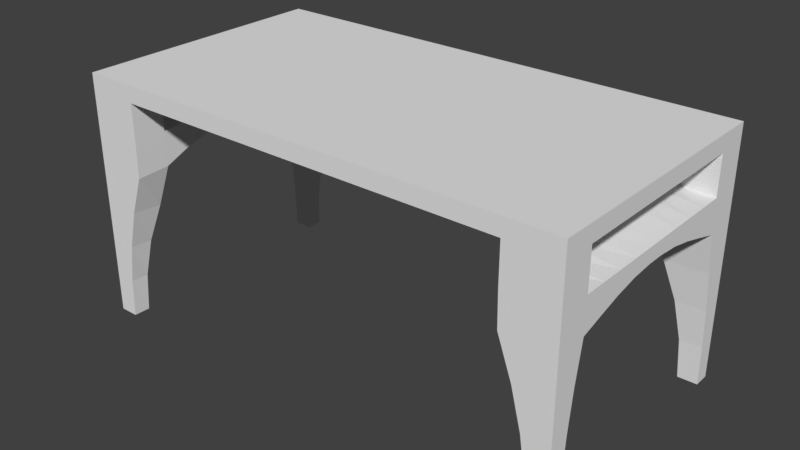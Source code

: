 # Source: DOMF_Tisch.blend  (saved by Blender 2.79.0; exported with 4.5.12 LTS)
import bpy
from mathutils import Matrix  # noqa: F401  (used for matrix-valued properties, if any)

bpy.ops.wm.read_factory_settings(use_empty=True)
scene = bpy.context.scene
scene.name = 'Scene'

# ---- collections
col_collection_1 = bpy.data.collections.new('Collection 1'); scene.collection.children.link(col_collection_1)

# ---- world
world_world = bpy.data.worlds.new('World'); scene.world = world_world
world_world.color = (0.05088, 0.05088, 0.05088)
world_world.use_sun_shadow = False
world_world.sun_shadow_jitter_overblur = 0.0
world_world.cycles.sampling_method = 'MANUAL'

# ---- meshes
me_cube_001 = bpy.data.meshes.new('Cube.001')
me_cube_001.from_pydata([(0.9489, -0.5, 0.0), (0.9489, -0.5, 0.876), (0.8769, -0.5, 0.0), (0.7519, -0.5, 0.876), (0.875, -0.4375, 0.0), (0.9489, -0.4385, 0.0), (0.75, -0.375, 0.876), (0.9489, -0.5, 0.9402), (0.9489, -0.376, 0.9402), (0.7519, -0.5, 0.9402), (0.9489, -0.5, 0.726), (0.9489, -0.5, 0.5972), (0.7551, -0.5, 0.5972), (0.7519, -0.5, 0.726), (0.9489, -0.3776, 0.5972), (0.9489, -0.376, 0.726), (0.75, -0.375, 0.6056), (0.75, -0.375, 0.7341), (0.9489, -0.5, 0.2986), (0.9489, -0.5, 0.4479), (0.9489, -0.03126, 0.726), (0.75, -0.0311, 0.6927), (0.9489, -0.5, 0.1493), (0.8693, -0.5, 0.1493), (0.8465, -0.5, 0.2986), (0.8084, -0.5, 0.4479), (0.9489, -0.4346, 0.1493), (0.9489, -0.4232, 0.2986), (0.9489, -0.4042, 0.4479), (0.8658, -0.4329, 0.1493), (0.838, -0.4191, 0.2986), (0.7914, -0.396, 0.4479), (0.75, -0.0311, 0.7586), (0.9489, -0.03155, 0.6701), (0.5625, -0.0311, 0.7059), (0.375, -0.0311, 0.7149), (0.1875, -0.0311, 0.7204), (0.5625, -0.0311, 0.7713), (0.375, -0.0311, 0.7803), (0.1875, -0.0311, 0.7858), (0.9489, -0.118, 0.6628), (0.9489, -0.2045, 0.6457), (0.9489, -0.2911, 0.6222), (0.75, -0.1171, 0.757), (0.75, -0.203, 0.7524), (0.75, -0.289, 0.7448), (0.9489, -0.2898, 0.726), (0.9489, -0.2036, 0.726), (0.9489, -0.1174, 0.726), (0.75, -0.289, 0.6421), (0.75, -0.203, 0.6687), (0.75, -0.1171, 0.6856), (-0.9489, -0.5, 0.0), (-0.9489, -0.5, 0.876), (-0.8769, -0.5, 0.0), (-0.7519, -0.5, 0.876), (-0.875, -0.4375, 0.0), (-0.9489, -0.4385, 0.0), (-0.75, -0.375, 0.876), (-0.9489, -0.5, 0.9402), (-0.7519, -0.5, 0.9402), (-0.75, -0.375, 0.9402), (0.75, -0.375, 0.9402), (-0.9489, -0.5, 0.726), (-0.9489, -0.5, 0.5972), (-0.7551, -0.5, 0.5972), (-0.7519, -0.5, 0.726), (-0.9489, -0.3776, 0.5972), (-0.9489, -0.376, 0.726), (-0.75, -0.375, 0.6056), (-0.75, -0.375, 0.7341), (-0.9489, -0.5, 0.2986), (-0.9489, -0.5, 0.4479), (-0.9489, -0.03126, 0.726), (-0.75, -0.0311, 0.6927), (-0.9489, -0.5, 0.1493), (-0.8693, -0.5, 0.1493), (-0.8465, -0.5, 0.2986), (-0.8084, -0.5, 0.4479), (-0.9489, -0.4346, 0.1493), (-0.9489, -0.4232, 0.2986), (-0.9489, -0.4042, 0.4479), (-0.8658, -0.4329, 0.1493), (-0.838, -0.4191, 0.2986), (-0.7914, -0.396, 0.4479), (-0.75, -0.0311, 0.7586), (-0.9489, -0.03155, 0.6701), (0.0, -0.0311, 0.7222), (0.0, -0.0311, 0.7876), (-0.5625, -0.0311, 0.7059), (-0.375, -0.0311, 0.7149), (-0.1875, -0.0311, 0.7204), (-0.5625, -0.0311, 0.7713), (-0.375, -0.0311, 0.7803), (-0.1875, -0.0311, 0.7858), (-0.9489, -0.118, 0.6628), (-0.9489, -0.2045, 0.6457), (-0.9489, -0.2911, 0.6222), (-0.75, -0.1171, 0.757), (-0.75, -0.203, 0.7524), (-0.75, -0.289, 0.7448), (-0.9489, -0.2898, 0.726), (-0.9489, -0.2036, 0.726), (-0.9489, -0.1174, 0.726), (-0.75, -0.289, 0.6421), (-0.75, -0.203, 0.6687), (-0.75, -0.1171, 0.6856), (0.9489, 0.5, 0.0), (0.9489, 0.5, 0.876), (0.9489, 0.376, 0.876), (0.8769, 0.5, 0.0), (0.7519, 0.5, 0.876), (0.875, 0.4375, 0.0), (0.9489, 0.4385, 0.0), (0.75, 0.375, 0.876), (0.9489, 0.5, 0.9402), (0.9489, 0.376, 0.9402), (0.7519, 0.5, 0.9402), (0.75, 0.375, 0.9402), (0.9489, -0.376, 0.876), (0.9489, 0.5, 0.726), (0.9489, 0.5, 0.5972), (0.7551, 0.5, 0.5972), (0.7519, 0.5, 0.726), (0.9489, 0.3776, 0.5972), (0.9489, 0.376, 0.726), (0.75, 0.375, 0.6056), (0.75, 0.375, 0.7341), (0.9489, 0.5, 0.2986), (0.9489, 0.5, 0.4479), (0.9489, 0.03126, 0.726), (0.75, 0.0311, 0.6927), (0.9489, 0.5, 0.1493), (0.8693, 0.5, 0.1493), (0.8465, 0.5, 0.2986), (0.8084, 0.5, 0.4479), (0.9489, 0.4346, 0.1493), (0.9489, 0.4232, 0.2986), (0.9489, 0.4042, 0.4479), (0.8658, 0.4329, 0.1493), (0.838, 0.4191, 0.2986), (0.7914, 0.396, 0.4479), (0.75, 0.0311, 0.7586), (0.9489, 0.03155, 0.6701), (0.75, -3.117e-08, 0.6932), (0.75, -3.117e-08, 0.7586), (0.5625, 0.0311, 0.7059), (0.375, 0.0311, 0.7149), (0.1875, 0.0311, 0.7204), (0.5625, 0.0311, 0.7713), (0.375, 0.0311, 0.7803), (0.1875, 0.0311, 0.7858), (0.9489, 0.118, 0.6628), (0.9489, 0.2045, 0.6457), (0.9489, 0.2911, 0.6222), (0.75, 0.1171, 0.757), (0.75, 0.203, 0.7524), (0.75, 0.289, 0.7448), (0.9489, 0.2898, 0.726), (0.9489, 0.2036, 0.726), (0.9489, 0.1174, 0.726), (0.75, 0.289, 0.6421), (0.75, 0.203, 0.6687), (0.75, 0.1171, 0.6856), (-0.9489, 0.5, 0.0), (-0.9489, 0.5, 0.876), (-0.9489, 0.376, 0.876), (-0.8769, 0.5, 0.0), (-0.7519, 0.5, 0.876), (-0.875, 0.4375, 0.0), (-0.9489, 0.4385, 0.0), (-0.75, 0.375, 0.876), (-0.9489, 0.5, 0.9402), (-0.9489, 0.376, 0.9402), (-0.7519, 0.5, 0.9402), (-0.75, 0.375, 0.9402), (-0.9489, -0.376, 0.876), (-0.9489, -0.376, 0.9402), (-0.9489, 0.5, 0.726), (-0.9489, 0.5, 0.5972), (-0.7551, 0.5, 0.5972), (-0.7519, 0.5, 0.726), (-0.9489, 0.3776, 0.5972), (-0.9489, 0.376, 0.726), (-0.75, 0.375, 0.6056), (-0.75, 0.375, 0.7341), (-0.9489, 0.5, 0.2986), (-0.9489, 0.5, 0.4479), (-0.9489, 0.03126, 0.726), (-0.75, 0.0311, 0.6927), (-0.9489, 0.5, 0.1493), (-0.8693, 0.5, 0.1493), (-0.8465, 0.5, 0.2986), (-0.8084, 0.5, 0.4479), (-0.9489, 0.4346, 0.1493), (-0.9489, 0.4232, 0.2986), (-0.9489, 0.4042, 0.4479), (-0.8658, 0.4329, 0.1493), (-0.838, 0.4191, 0.2986), (-0.7914, 0.396, 0.4479), (-0.75, 0.0311, 0.7586), (-0.9489, 0.03155, 0.6701), (-0.75, -3.117e-08, 0.6932), (-0.75, -3.117e-08, 0.7586), (0.0, 0.0311, 0.7222), (0.0, 0.0311, 0.7876), (-0.5625, 0.0311, 0.7059), (-0.375, 0.0311, 0.7149), (-0.1875, 0.0311, 0.7204), (-0.5625, 0.0311, 0.7713), (-0.375, 0.0311, 0.7803), (-0.1875, 0.0311, 0.7858), (-0.9489, 0.118, 0.6628), (-0.9489, 0.2045, 0.6457), (-0.9489, 0.2911, 0.6222), (-0.75, 0.1171, 0.757), (-0.75, 0.203, 0.7524), (-0.75, 0.289, 0.7448), (-0.9489, 0.2898, 0.726), (-0.9489, 0.2036, 0.726), (-0.9489, 0.1174, 0.726), (-0.75, 0.289, 0.6421), (-0.75, 0.203, 0.6687), (-0.75, 0.1171, 0.6856)], [(145, 144), (203, 202), (144, 21), (32, 145), (202, 74), (85, 203)], [(0, 2, 4, 5), (1, 119, 8, 7), (23, 2, 0, 22), (15, 119, 1, 10), (17, 13, 3, 6), (17, 6, 119, 15), (3, 1, 7, 9), (8, 62, 9, 7), (31, 16, 14, 28), (31, 25, 12, 16), (16, 12, 13, 17), (28, 14, 11, 19), (14, 15, 10, 11), (3, 13, 10, 1), (13, 12, 11, 10), (26, 27, 18, 22), (5, 26, 22, 0), (43, 48, 20, 32), (27, 28, 19, 18), (4, 2, 23, 29), (29, 23, 24, 30), (30, 24, 25, 31), (4, 29, 26, 5), (29, 30, 27, 26), (30, 31, 28, 27), (12, 25, 19, 11), (25, 24, 18, 19), (24, 23, 22, 18), (40, 51, 21, 33), (51, 43, 32, 21), (48, 40, 33, 20), (36, 39, 88, 87), (21, 32, 37, 34), (34, 37, 38, 35), (35, 38, 39, 36), (15, 14, 42, 46), (46, 42, 41, 47), (47, 41, 40, 48), (16, 17, 45, 49), (49, 45, 44, 50), (50, 44, 43, 51), (14, 16, 49, 42), (42, 49, 50, 41), (41, 50, 51, 40), (17, 15, 46, 45), (45, 46, 47, 44), (44, 47, 48, 43), (52, 57, 56, 54), (53, 59, 177, 176), (76, 75, 52, 54), (68, 63, 53, 176), (70, 58, 55, 66), (70, 68, 176, 58), (55, 60, 59, 53), (177, 59, 60, 61), (3, 9, 60, 55), (58, 6, 3, 55), (61, 60, 9, 62), (84, 81, 67, 69), (84, 69, 65, 78), (69, 70, 66, 65), (81, 72, 64, 67), (67, 64, 63, 68), (55, 53, 63, 66), (66, 63, 64, 65), (79, 75, 71, 80), (57, 52, 75, 79), (98, 85, 73, 103), (80, 71, 72, 81), (56, 82, 76, 54), (82, 83, 77, 76), (83, 84, 78, 77), (56, 57, 79, 82), (82, 79, 80, 83), (83, 80, 81, 84), (65, 64, 72, 78), (78, 72, 71, 77), (77, 71, 75, 76), (95, 86, 74, 106), (106, 74, 85, 98), (103, 73, 86, 95), (91, 87, 88, 94), (74, 89, 92, 85), (89, 90, 93, 92), (90, 91, 94, 93), (68, 101, 97, 67), (101, 102, 96, 97), (102, 103, 95, 96), (69, 104, 100, 70), (104, 105, 99, 100), (105, 106, 98, 99), (67, 97, 104, 69), (97, 96, 105, 104), (96, 95, 106, 105), (70, 100, 101, 68), (100, 99, 102, 101), (99, 98, 103, 102), (107, 113, 112, 110), (108, 115, 116, 109), (133, 132, 107, 110), (125, 120, 108, 109), (127, 114, 111, 123), (127, 125, 109, 114), (111, 117, 115, 108), (8, 116, 118, 62), (116, 115, 117, 118), (119, 6, 114, 109), (109, 116, 8, 119), (141, 138, 124, 126), (141, 126, 122, 135), (126, 127, 123, 122), (138, 129, 121, 124), (124, 121, 120, 125), (111, 108, 120, 123), (123, 120, 121, 122), (136, 132, 128, 137), (113, 107, 132, 136), (155, 142, 130, 160), (137, 128, 129, 138), (130, 20, 33, 143), (36, 87, 204, 148), (142, 32, 20, 130), (143, 33, 21, 131), (112, 139, 133, 110), (139, 140, 134, 133), (140, 141, 135, 134), (112, 113, 136, 139), (139, 136, 137, 140), (140, 137, 138, 141), (122, 121, 129, 135), (135, 129, 128, 134), (134, 128, 132, 133), (152, 143, 131, 163), (163, 131, 142, 155), (160, 130, 143, 152), (148, 204, 205, 151), (151, 205, 88, 39), (142, 149, 37, 32), (149, 150, 38, 37), (150, 151, 39, 38), (131, 146, 149, 142), (146, 147, 150, 149), (147, 148, 151, 150), (21, 34, 146, 131), (34, 35, 147, 146), (35, 36, 148, 147), (125, 158, 154, 124), (158, 159, 153, 154), (159, 160, 152, 153), (126, 161, 157, 127), (161, 162, 156, 157), (162, 163, 155, 156), (124, 154, 161, 126), (154, 153, 162, 161), (153, 152, 163, 162), (127, 157, 158, 125), (157, 156, 159, 158), (156, 155, 160, 159), (164, 167, 169, 170), (165, 166, 173, 172), (191, 167, 164, 190), (183, 166, 165, 178), (185, 181, 168, 171), (185, 171, 166, 183), (168, 165, 172, 174), (177, 61, 175, 173), (173, 175, 174, 172), (62, 118, 175, 61), (111, 168, 174, 117), (176, 166, 171, 58), (166, 176, 177, 173), (171, 114, 6, 58), (171, 168, 111, 114), (175, 118, 117, 174), (199, 184, 182, 196), (199, 193, 180, 184), (184, 180, 181, 185), (196, 182, 179, 187), (182, 183, 178, 179), (168, 181, 178, 165), (181, 180, 179, 178), (194, 195, 186, 190), (170, 194, 190, 164), (215, 220, 188, 200), (195, 196, 187, 186), (188, 201, 86, 73), (91, 208, 204, 87), (200, 188, 73, 85), (201, 189, 74, 86), (169, 167, 191, 197), (197, 191, 192, 198), (198, 192, 193, 199), (169, 197, 194, 170), (197, 198, 195, 194), (198, 199, 196, 195), (180, 193, 187, 179), (193, 192, 186, 187), (192, 191, 190, 186), (212, 223, 189, 201), (223, 215, 200, 189), (220, 212, 201, 188), (204, 205, 88, 87), (208, 211, 205, 204), (211, 94, 88, 205), (200, 85, 92, 209), (209, 92, 93, 210), (210, 93, 94, 211), (189, 200, 209, 206), (206, 209, 210, 207), (207, 210, 211, 208), (74, 189, 206, 89), (89, 206, 207, 90), (90, 207, 208, 91), (183, 182, 214, 218), (218, 214, 213, 219), (219, 213, 212, 220), (184, 185, 217, 221), (221, 217, 216, 222), (222, 216, 215, 223), (182, 184, 221, 214), (214, 221, 222, 213), (213, 222, 223, 212), (185, 183, 218, 217), (217, 218, 219, 216), (216, 219, 220, 215)])
_uv = me_cube_001.uv_layers.new(name='UVMap')
_uv.uv.foreach_set('vector', [0.9498, 0.6989, 0.9498, 0.6799, 0.9655, 0.6794, 0.9653, 0.6989, 0.4435, 0.5, 0.4435, 0.5327, 0.4273, 0.5327, 0.4273, 0.5, 0.5428, 0.02098, 0.5051, 0.01898, 0.5051, 3.141e-08, 0.5428, 3.141e-08, 0.4813, 0.5327, 0.4435, 0.5327, 0.4435, 0.5, 0.4813, 0.5, 0.6325, 0.9579, 0.6641, 0.9558, 0.6641, 0.9952, 0.6325, 0.9953, 0.9418, 0.9476, 0.9776, 0.9476, 0.9776, 1.0, 0.9397, 1.0, 0.7262, 0.05191, 0.7262, 0.0, 0.7424, 0.0, 0.7424, 0.05191, 0.4737, 0.5, 0.4735, 0.4476, 0.5051, 0.4481, 0.5051, 0.5, 0.9602, 0.5417, 0.9498, 0.5, 1.0, 0.5022, 1.0, 0.5417, 0.6378, 0.8822, 0.6641, 0.882, 0.6641, 0.9218, 0.6325, 0.9241, 0.6325, 0.9241, 0.6641, 0.9218, 0.6641, 0.9558, 0.6325, 0.9579, 0.5515, 0.5252, 0.5138, 0.5323, 0.5138, 0.5, 0.5515, 0.5, 0.5138, 0.5323, 0.4813, 0.5327, 0.4813, 0.5, 0.5138, 0.5, 0.7262, 0.05191, 0.6884, 0.05191, 0.6884, 0.0, 0.7262, 0.0, 0.6884, 0.05191, 0.6558, 0.05107, 0.6558, 0.0, 0.6884, 0.0, 0.6269, 0.5172, 0.5892, 0.5202, 0.5892, 0.5, 0.6269, 0.5, 0.6646, 0.5162, 0.6269, 0.5172, 0.6269, 0.5, 0.6646, 0.5, 0.3028, 0.5524, 0.3027, 0.5, 0.3244, 0.5, 0.3245, 0.5524, 0.5892, 0.5202, 0.5515, 0.5252, 0.5515, 0.5, 0.5892, 0.5, 0.6483, 0.7635, 0.6641, 0.7634, 0.6641, 0.8028, 0.6471, 0.8029, 0.6471, 0.8029, 0.6641, 0.8028, 0.6641, 0.8423, 0.6437, 0.8424, 0.6437, 0.8424, 0.6641, 0.8423, 0.6641, 0.882, 0.6378, 0.8822, 0.9813, 0.6599, 0.979, 0.6205, 1.0, 0.6206, 1.0, 0.6599, 0.979, 0.6205, 0.972, 0.5811, 1.0, 0.5812, 1.0, 0.6206, 0.972, 0.5811, 0.9602, 0.5417, 1.0, 0.5417, 1.0, 0.5812, 0.6558, 0.05107, 0.6182, 0.03703, 0.6182, 0.0, 0.6558, 0.0, 0.6182, 0.03703, 0.5805, 0.027, 0.5805, 3.141e-08, 0.6182, 0.0, 0.5805, 0.027, 0.5428, 0.02098, 0.5428, 3.141e-08, 0.5805, 3.141e-08, 0.8676, 0.0, 0.8674, 0.05241, 0.8456, 0.05241, 0.8458, 0.0, 0.5674, 0.9451, 0.5674, 0.9639, 0.5457, 0.9643, 0.5457, 0.947, 0.4813, 0.6008, 0.4973, 0.6006, 0.4954, 0.6234, 0.4813, 0.6235, 0.9088, 0.6482, 0.9253, 0.6482, 0.9258, 0.6976, 0.9093, 0.6976, 0.9019, 0.5, 0.9185, 0.5, 0.9217, 0.5494, 0.9052, 0.5494, 0.9052, 0.5494, 0.9217, 0.5494, 0.924, 0.5988, 0.9075, 0.5988, 0.9075, 0.5988, 0.924, 0.5988, 0.9253, 0.6482, 0.9088, 0.6482, 0.4813, 0.5327, 0.5138, 0.5323, 0.5075, 0.555, 0.4813, 0.5554, 0.4813, 0.5554, 0.5075, 0.555, 0.5016, 0.5778, 0.4813, 0.5781, 0.4813, 0.5781, 0.5016, 0.5778, 0.4973, 0.6006, 0.4813, 0.6008, 0.6325, 0.9241, 0.6325, 0.9579, 0.6108, 0.9607, 0.6108, 0.9337, 0.6108, 0.9337, 0.6108, 0.9607, 0.5891, 0.9627, 0.5891, 0.9407, 0.5891, 0.9407, 0.5891, 0.9627, 0.5674, 0.9639, 0.5674, 0.9451, 0.9331, 0.0, 0.9325, 0.05241, 0.9108, 0.05241, 0.9113, 0.0, 0.9113, 0.0, 0.9108, 0.05241, 0.8891, 0.05241, 0.8895, 0.0, 0.8895, 0.0, 0.8891, 0.05241, 0.8674, 0.05241, 0.8676, 0.0, 0.2376, 0.5524, 0.2374, 0.5, 0.2591, 0.5, 0.2593, 0.5524, 0.2593, 0.5524, 0.2591, 0.5, 0.2809, 0.5, 0.281, 0.5524, 0.281, 0.5524, 0.2809, 0.5, 0.3027, 0.5, 0.3028, 0.5524, 0.9647, 0.4992, 0.9492, 0.4992, 0.9489, 0.4797, 0.9647, 0.4802, 0.6808, 0.7634, 0.6646, 0.7634, 0.6646, 0.7308, 0.6808, 0.7308, 0.5428, 0.479, 0.5428, 0.5, 0.5051, 0.5, 0.5051, 0.481, 0.7186, 0.7308, 0.7186, 0.7634, 0.6808, 0.7634, 0.6808, 0.7308, 0.8141, 0.9579, 0.8141, 0.9952, 0.7825, 0.9952, 0.7825, 0.9557, 0.9418, 0.9476, 0.9397, 0.8952, 0.9776, 0.8952, 0.9776, 0.9476, 0.7262, 0.4481, 0.7424, 0.4481, 0.7424, 0.5, 0.7262, 0.5, 0.4737, 1.57e-08, 0.5051, 3.141e-08, 0.5051, 0.05191, 0.4735, 0.05241, 0.7262, 0.05191, 0.7424, 0.05191, 0.7424, 0.4481, 0.7262, 0.4481, 0.221, 0.4476, 0.221, 0.05241, 0.2525, 0.05191, 0.2525, 0.4481, 0.4735, 0.05241, 0.5051, 0.05191, 0.5051, 0.4481, 0.4735, 0.4476, 0.9436, 0.2781, 0.9834, 0.2781, 0.9834, 0.3176, 0.9331, 0.3198, 0.8088, 0.8822, 0.8141, 0.9241, 0.7825, 0.9218, 0.7825, 0.882, 0.8141, 0.9241, 0.8141, 0.9579, 0.7825, 0.9557, 0.7825, 0.9218, 0.7888, 0.7382, 0.7888, 0.7634, 0.7511, 0.7634, 0.7511, 0.7312, 0.7511, 0.7312, 0.7511, 0.7634, 0.7186, 0.7634, 0.7186, 0.7308, 0.7262, 0.4481, 0.7262, 0.5, 0.6884, 0.5, 0.6884, 0.4481, 0.6884, 0.4481, 0.6884, 0.5, 0.6558, 0.5, 0.6558, 0.4489, 0.8642, 0.7462, 0.8642, 0.7634, 0.8265, 0.7634, 0.8265, 0.7432, 0.9019, 0.7472, 0.9019, 0.7634, 0.8642, 0.7634, 0.8642, 0.7462, 0.3028, 0.9476, 0.3245, 0.9476, 0.3244, 1.0, 0.3027, 1.0, 0.8265, 0.7432, 0.8265, 0.7634, 0.7888, 0.7634, 0.7888, 0.7382, 0.7983, 0.7635, 0.7995, 0.8029, 0.7825, 0.8028, 0.7825, 0.7634, 0.7995, 0.8029, 0.8029, 0.8424, 0.7825, 0.8423, 0.7825, 0.8028, 0.8029, 0.8424, 0.8088, 0.8822, 0.7825, 0.882, 0.7825, 0.8423, 0.9647, 0.1599, 0.9834, 0.1599, 0.9834, 0.1993, 0.9624, 0.1993, 0.9624, 0.1993, 0.9834, 0.1993, 0.9834, 0.2386, 0.9554, 0.2387, 0.9554, 0.2387, 0.9834, 0.2386, 0.9834, 0.2781, 0.9436, 0.2781, 0.6558, 0.4489, 0.6558, 0.5, 0.6182, 0.5, 0.6182, 0.463, 0.6182, 0.463, 0.6182, 0.5, 0.5805, 0.5, 0.5805, 0.473, 0.5805, 0.473, 0.5805, 0.5, 0.5428, 0.5, 0.5428, 0.479, 0.8676, 0.5, 0.8458, 0.5, 0.8456, 0.4476, 0.8674, 0.4476, 0.8792, 0.9451, 0.9009, 0.947, 0.9009, 0.9643, 0.8792, 0.9639, 0.7186, 0.6627, 0.7186, 0.64, 0.7327, 0.64, 0.7346, 0.6628, 0.9088, 0.747, 0.9093, 0.6976, 0.9258, 0.6976, 0.9253, 0.747, 0.9019, 0.8952, 0.9052, 0.8458, 0.9217, 0.8458, 0.9185, 0.8952, 0.9052, 0.8458, 0.9075, 0.7964, 0.924, 0.7964, 0.9217, 0.8458, 0.9075, 0.7964, 0.9088, 0.747, 0.9253, 0.747, 0.924, 0.7964, 0.7186, 0.7308, 0.7186, 0.7081, 0.7448, 0.7084, 0.7511, 0.7312, 0.7186, 0.7081, 0.7186, 0.6854, 0.7389, 0.6856, 0.7448, 0.7084, 0.7186, 0.6854, 0.7186, 0.6627, 0.7346, 0.6628, 0.7389, 0.6856, 0.8141, 0.9241, 0.8358, 0.9337, 0.8358, 0.9607, 0.8141, 0.9579, 0.8358, 0.9337, 0.8575, 0.9407, 0.8575, 0.9627, 0.8358, 0.9607, 0.8575, 0.9407, 0.8792, 0.9451, 0.8792, 0.9639, 0.8575, 0.9627, 0.9331, 0.5, 0.9113, 0.5, 0.9108, 0.4476, 0.9325, 0.4476, 0.9113, 0.5, 0.8895, 0.5, 0.8891, 0.4476, 0.9108, 0.4476, 0.8895, 0.5, 0.8676, 0.5, 0.8674, 0.4476, 0.8891, 0.4476, 0.2376, 0.9476, 0.2593, 0.9476, 0.2591, 1.0, 0.2374, 1.0, 0.2593, 0.9476, 0.281, 0.9476, 0.2809, 1.0, 0.2591, 1.0, 0.281, 0.9476, 0.3028, 0.9476, 0.3027, 1.0, 0.2809, 1.0, 0.9489, 0.4992, 0.9334, 0.4992, 0.9331, 0.4797, 0.9489, 0.4802, 0.4435, 0.7634, 0.4273, 0.7634, 0.4273, 0.7308, 0.4435, 0.7308, 0.03769, 0.979, 0.03769, 1.0, 1.411e-08, 1.0, 1.552e-08, 0.981, 0.4813, 0.7308, 0.4813, 0.7634, 0.4435, 0.7634, 0.4435, 0.7308, 0.5141, 0.8008, 0.5141, 0.7634, 0.5457, 0.7635, 0.5457, 0.8029, 0.9039, 1.0, 0.9019, 0.9476, 0.9397, 0.9476, 0.9397, 1.0, 0.2212, 0.9481, 0.2374, 0.9481, 0.2374, 1.0, 0.2212, 1.0, 0.4737, 0.5, 0.2839, 0.5, 0.2841, 0.4476, 0.4735, 0.4476, 0.2839, 0.5, 0.2525, 0.5, 0.2525, 0.4481, 0.2841, 0.4476, 0.2212, 0.0, 0.221, 0.05241, 0.03157, 0.05241, 0.03133, 0.0, 0.4435, 0.7308, 0.4273, 0.7308, 0.4273, 0.5327, 0.4435, 0.5327, 0.9436, 0.438, 0.9834, 0.438, 0.9834, 0.4775, 0.9331, 0.4797, 0.5194, 0.8765, 0.5141, 0.8346, 0.5457, 0.8369, 0.5457, 0.8767, 0.5141, 0.8346, 0.5141, 0.8008, 0.5457, 0.8029, 0.5457, 0.8369, 0.5515, 0.7382, 0.5515, 0.7634, 0.5138, 0.7634, 0.5138, 0.7312, 0.5138, 0.7312, 0.5138, 0.7634, 0.4813, 0.7634, 0.4813, 0.7308, 0.2212, 0.9481, 0.2212, 1.0, 0.1833, 1.0, 0.1833, 0.9481, 0.1833, 0.9481, 0.1833, 1.0, 0.1508, 1.0, 0.1508, 0.9489, 0.6269, 0.7462, 0.6269, 0.7634, 0.5892, 0.7634, 0.5892, 0.7432, 0.6646, 0.7472, 0.6646, 0.7634, 0.6269, 0.7634, 0.6269, 0.7462, 0.3619, 0.5524, 0.3402, 0.5524, 0.3402, 0.5, 0.362, 0.5, 0.5892, 0.7432, 0.5892, 0.7634, 0.5515, 0.7634, 0.5515, 0.7382, 0.4813, 0.64, 0.4813, 0.6235, 0.4954, 0.6234, 0.4954, 0.64, 0.8456, 0.2006, 0.8456, 0.25, 0.8299, 0.25, 0.8299, 0.2006, 0.3402, 0.5524, 0.3245, 0.5524, 0.3244, 0.5, 0.3402, 0.5, 0.8298, 0.0, 0.8458, 0.0, 0.8456, 0.05241, 0.8299, 0.05241, 0.5299, 0.9952, 0.5287, 0.9559, 0.5457, 0.9559, 0.5457, 0.9953, 0.5287, 0.9559, 0.5252, 0.9163, 0.5457, 0.9164, 0.5457, 0.9559, 0.5252, 0.9163, 0.5194, 0.8765, 0.5457, 0.8767, 0.5457, 0.9164, 0.9647, 0.3198, 0.9834, 0.3198, 0.9834, 0.3592, 0.9624, 0.3592, 0.9624, 0.3592, 0.9834, 0.3592, 0.9834, 0.3986, 0.9554, 0.3986, 0.9554, 0.3986, 0.9834, 0.3986, 0.9834, 0.438, 0.9436, 0.438, 0.1508, 0.9489, 0.1508, 1.0, 0.1131, 1.0, 0.1131, 0.963, 0.1131, 0.963, 0.1131, 1.0, 0.07539, 1.0, 0.07539, 0.973, 0.07539, 0.973, 0.07539, 1.0, 0.03769, 1.0, 0.03769, 0.979, 0.808, 0.0, 0.8298, 0.0, 0.8299, 0.05241, 0.8082, 0.05241, 0.449, 0.8136, 0.4273, 0.8117, 0.4273, 0.7944, 0.449, 0.7948, 0.4813, 0.6627, 0.4813, 0.64, 0.4954, 0.64, 0.4973, 0.6628, 0.9428, 0.6482, 0.9423, 0.6976, 0.9258, 0.6976, 0.9263, 0.6482, 0.3402, 0.7006, 0.3402, 0.75, 0.3245, 0.75, 0.3245, 0.7006, 0.3402, 0.5524, 0.3402, 0.6018, 0.3245, 0.6018, 0.3245, 0.5524, 0.3402, 0.6018, 0.3402, 0.6512, 0.3245, 0.6512, 0.3245, 0.6018, 0.3402, 0.6512, 0.3402, 0.7006, 0.3245, 0.7006, 0.3245, 0.6512, 0.9498, 0.5, 0.9464, 0.5494, 0.9299, 0.5494, 0.9331, 0.5, 0.9464, 0.5494, 0.9442, 0.5988, 0.9276, 0.5988, 0.9299, 0.5494, 0.9442, 0.5988, 0.9428, 0.6482, 0.9263, 0.6482, 0.9276, 0.5988, 0.8456, 0.05241, 0.8456, 0.1018, 0.8299, 0.1018, 0.8299, 0.05241, 0.8456, 0.1018, 0.8456, 0.1512, 0.8299, 0.1512, 0.8299, 0.1018, 0.8456, 0.1512, 0.8456, 0.2006, 0.8299, 0.2006, 0.8299, 0.1512, 0.4813, 0.7308, 0.4813, 0.7081, 0.5075, 0.7084, 0.5138, 0.7312, 0.4813, 0.7081, 0.4813, 0.6854, 0.5016, 0.6856, 0.5075, 0.7084, 0.4813, 0.6854, 0.4813, 0.6627, 0.4973, 0.6628, 0.5016, 0.6856, 0.5141, 0.8346, 0.4924, 0.825, 0.4924, 0.798, 0.5141, 0.8008, 0.4924, 0.825, 0.4707, 0.818, 0.4707, 0.796, 0.4924, 0.798, 0.4707, 0.818, 0.449, 0.8136, 0.449, 0.7948, 0.4707, 0.796, 0.7424, 0.0, 0.7643, 0.0, 0.7648, 0.05241, 0.7431, 0.05241, 0.7643, 0.0, 0.7861, 0.0, 0.7865, 0.05241, 0.7648, 0.05241, 0.7861, 0.0, 0.808, 0.0, 0.8082, 0.05241, 0.7865, 0.05241, 0.427, 0.5524, 0.4053, 0.5524, 0.4055, 0.5, 0.4273, 0.5, 0.4053, 0.5524, 0.3836, 0.5524, 0.3837, 0.5, 0.4055, 0.5, 0.3836, 0.5524, 0.3619, 0.5524, 0.362, 0.5, 0.3837, 0.5, 0.9498, 0.6794, 0.9498, 0.6604, 0.9655, 0.6599, 0.9653, 0.6794, 0.6808, 0.5, 0.6808, 0.5327, 0.6646, 0.5327, 0.6646, 0.5, 0.03769, 0.521, 0.0, 0.519, 1.411e-09, 0.5, 0.03769, 0.5, 0.7186, 0.5327, 0.6808, 0.5327, 0.6808, 0.5, 0.7186, 0.5, 0.7509, 0.9579, 0.7825, 0.9557, 0.7825, 0.9952, 0.7509, 0.9952, 0.9039, 0.8952, 0.9397, 0.8952, 0.9397, 0.9476, 0.9019, 0.9476, 0.2212, 0.5519, 0.2212, 0.5, 0.2374, 0.5, 0.2374, 0.5519, 0.4737, 1.57e-08, 0.4735, 0.05241, 0.2841, 0.05241, 0.2839, 1.57e-08, 0.2839, 1.57e-08, 0.2841, 0.05241, 0.2525, 0.05191, 0.2525, 0.0, 0.4735, 0.4476, 0.2841, 0.4476, 0.2841, 0.05241, 0.4735, 0.05241, 0.2212, 0.9481, 0.2212, 0.5519, 0.2374, 0.5519, 0.2374, 0.9481, 0.2212, 0.5, 0.03133, 0.5, 0.03157, 0.4476, 0.221, 0.4476, 0.6808, 0.5327, 0.6808, 0.7308, 0.6646, 0.7308, 0.6646, 0.5327, 0.03157, 0.4476, 0.03157, 0.05241, 0.221, 0.05241, 0.221, 0.4476, 0.03157, 0.4476, 6.021e-08, 0.4481, 0.0, 0.05191, 0.03157, 0.05241, 0.2841, 0.05241, 0.2841, 0.4476, 0.2525, 0.4481, 0.2525, 0.05191, 0.9436, 0.04167, 0.9331, 0.0, 0.9834, 0.002235, 0.9834, 0.04172, 0.7563, 0.8822, 0.7825, 0.882, 0.7825, 0.9218, 0.7509, 0.9241, 0.7509, 0.9241, 0.7825, 0.9218, 0.7825, 0.9557, 0.7509, 0.9579, 0.7888, 0.5252, 0.7511, 0.5323, 0.7511, 0.5, 0.7888, 0.5, 0.7511, 0.5323, 0.7186, 0.5327, 0.7186, 0.5, 0.7511, 0.5, 0.2212, 0.5519, 0.1833, 0.5519, 0.1833, 0.5, 0.2212, 0.5, 0.1833, 0.5519, 0.1508, 0.5511, 0.1508, 0.5, 0.1833, 0.5, 0.8642, 0.5172, 0.8265, 0.5202, 0.8265, 0.5, 0.8642, 0.5, 0.9019, 0.5162, 0.8642, 0.5172, 0.8642, 0.5, 0.9019, 0.5, 0.3619, 0.9476, 0.362, 1.0, 0.3402, 1.0, 0.3402, 0.9476, 0.8265, 0.5202, 0.7888, 0.5252, 0.7888, 0.5, 0.8265, 0.5, 0.7186, 0.6235, 0.7327, 0.6234, 0.7327, 0.64, 0.7186, 0.64, 0.8456, 0.2994, 0.8299, 0.2994, 0.8299, 0.25, 0.8456, 0.25, 0.3402, 0.9476, 0.3402, 1.0, 0.3244, 1.0, 0.3245, 0.9476, 0.8298, 0.5, 0.8299, 0.4476, 0.8456, 0.4476, 0.8458, 0.5, 0.7667, 0.7635, 0.7825, 0.7634, 0.7825, 0.8028, 0.7656, 0.8029, 0.7656, 0.8029, 0.7825, 0.8028, 0.7825, 0.8423, 0.7621, 0.8424, 0.7621, 0.8424, 0.7825, 0.8423, 0.7825, 0.882, 0.7563, 0.8822, 0.9647, 0.1599, 0.9624, 0.1206, 0.9834, 0.1206, 0.9834, 0.1599, 0.9624, 0.1206, 0.9554, 0.08114, 0.9834, 0.08117, 0.9834, 0.1206, 0.9554, 0.08114, 0.9436, 0.04167, 0.9834, 0.04172, 0.9834, 0.08117, 0.1508, 0.5511, 0.1131, 0.537, 0.1131, 0.5, 0.1508, 0.5, 0.1131, 0.537, 0.07539, 0.527, 0.07539, 0.5, 0.1131, 0.5, 0.07539, 0.527, 0.03769, 0.521, 0.03769, 0.5, 0.07539, 0.5, 0.808, 0.5, 0.8082, 0.4476, 0.8299, 0.4476, 0.8298, 0.5, 0.6858, 0.9451, 0.6858, 0.9639, 0.6641, 0.9643, 0.6641, 0.947, 0.7186, 0.6008, 0.7346, 0.6006, 0.7327, 0.6234, 0.7186, 0.6235, 0.9655, 0.6989, 0.9655, 0.7161, 0.9498, 0.7161, 0.9498, 0.6989, 0.9428, 0.747, 0.9263, 0.747, 0.9258, 0.6976, 0.9423, 0.6976, 0.3402, 0.7994, 0.3245, 0.7994, 0.3245, 0.75, 0.3402, 0.75, 0.3402, 0.9476, 0.3245, 0.9476, 0.3245, 0.8982, 0.3402, 0.8982, 0.3402, 0.8982, 0.3245, 0.8982, 0.3245, 0.8488, 0.3402, 0.8488, 0.3402, 0.8488, 0.3245, 0.8488, 0.3245, 0.7994, 0.3402, 0.7994, 0.9498, 0.8952, 0.9331, 0.8952, 0.9299, 0.8458, 0.9464, 0.8458, 0.9464, 0.8458, 0.9299, 0.8458, 0.9276, 0.7964, 0.9442, 0.7964, 0.9442, 0.7964, 0.9276, 0.7964, 0.9263, 0.747, 0.9428, 0.747, 0.8456, 0.4476, 0.8299, 0.4476, 0.8299, 0.3982, 0.8456, 0.3982, 0.8456, 0.3982, 0.8299, 0.3982, 0.8299, 0.3488, 0.8456, 0.3488, 0.8456, 0.3488, 0.8299, 0.3488, 0.8299, 0.2994, 0.8456, 0.2994, 0.7186, 0.5327, 0.7511, 0.5323, 0.7448, 0.555, 0.7186, 0.5554, 0.7186, 0.5554, 0.7448, 0.555, 0.7389, 0.5778, 0.7186, 0.5781, 0.7186, 0.5781, 0.7389, 0.5778, 0.7346, 0.6006, 0.7186, 0.6008, 0.7509, 0.9241, 0.7509, 0.9579, 0.7292, 0.9607, 0.7292, 0.9337, 0.7292, 0.9337, 0.7292, 0.9607, 0.7075, 0.9627, 0.7075, 0.9407, 0.7075, 0.9407, 0.7075, 0.9627, 0.6858, 0.9639, 0.6858, 0.9451, 0.7424, 0.5, 0.7431, 0.4476, 0.7648, 0.4476, 0.7643, 0.5, 0.7643, 0.5, 0.7648, 0.4476, 0.7865, 0.4476, 0.7861, 0.5, 0.7861, 0.5, 0.7865, 0.4476, 0.8082, 0.4476, 0.808, 0.5, 0.427, 0.9476, 0.4273, 1.0, 0.4055, 1.0, 0.4053, 0.9476, 0.4053, 0.9476, 0.4055, 1.0, 0.3837, 1.0, 0.3836, 0.9476, 0.3836, 0.9476, 0.3837, 1.0, 0.362, 1.0, 0.3619, 0.9476])
me_cube_001.use_remesh_preserve_volume = False
me_cube_001.use_remesh_preserve_attributes = False
me_cube_001.use_mirror_vertex_groups = False
me_cube_001.update()

# ---- objects
ob_cube = bpy.data.objects.new('Cube', me_cube_001)

# ---- transforms, parenting, visibility, modifiers, constraints
ob_cube.location = (0.0, 0.0, 0.0)
ob_cube.lineart.crease_threshold = 0.0

# ---- collection membership
col_collection_1.objects.link(ob_cube)

# ---- scene / render settings (as saved in the file)
scene.frame_start = 1; scene.frame_end = 250; scene.frame_set(1)
scene.render.engine = 'BLENDER_EEVEE_NEXT'
scene.render.resolution_percentage = 50
scene.render.dither_intensity = 0.0
scene.cycles.use_denoising = False
scene.cycles.samples = 128
scene.cycles.sampling_pattern = 'TABULATED_SOBOL'
scene.cycles.use_adaptive_sampling = False
scene.cycles.use_light_tree = False
scene.cycles.blur_glossy = 0.0
scene.cycles.sample_clamp_indirect = 0.0
scene.view_settings.view_transform = 'Standard'
bpy.context.view_layer.update()

# ---- added for rendering (the .blend has no active camera and no usable light): camera, sun
cam_auto = bpy.data.cameras.new('AutoCamera')
cam_auto.lens = 50.0
cam_auto.sensor_width = 36.0
cam_auto.clip_end = 1000.0
ob_auto_camera = bpy.data.objects.new('AutoCamera', cam_auto)
scene.collection.objects.link(ob_auto_camera)
ob_auto_camera.location = (2.16708, -2.6005, 2.20378)
ob_auto_camera.rotation_euler = (1.09748, -7.21219e-08, 0.694738)
scene.camera = ob_auto_camera
light_auto_sun = bpy.data.lights.new('AutoSun', 'SUN')
light_auto_sun.energy = 3.0
light_auto_sun.angle = 0.0523599
ob_auto_sun = bpy.data.objects.new('AutoSun', light_auto_sun)
scene.collection.objects.link(ob_auto_sun)
ob_auto_sun.rotation_euler = (0.872665, 0.174533, 0.523599)
bpy.context.view_layer.update()
